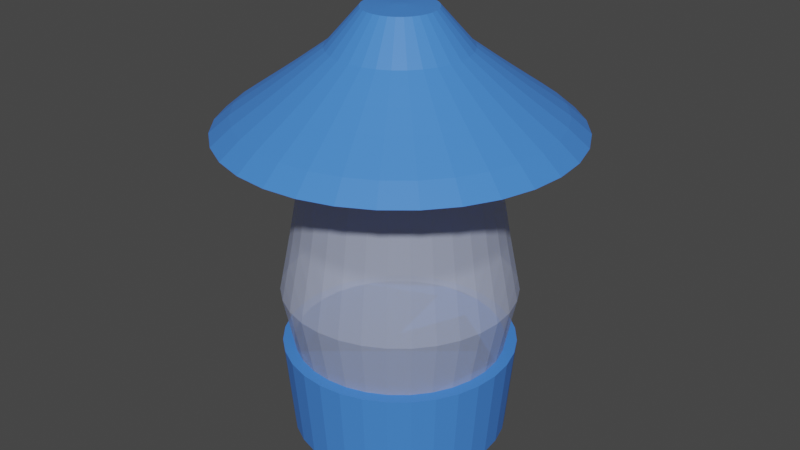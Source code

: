# Source: CampLight.blend  (saved by Blender 2.82.7; exported with 4.5.12 LTS)
import bpy
from mathutils import Matrix  # noqa: F401  (used for matrix-valued properties, if any)

bpy.ops.wm.read_factory_settings(use_empty=True)
scene = bpy.context.scene
scene.name = 'Scene'

# ---- collections
col_collection = bpy.data.collections.new('Collection'); scene.collection.children.link(col_collection)
col_lamp = bpy.data.collections.new('Lamp'); scene.collection.children.link(col_lamp)

# ---- materials (node trees are filled in below, after node groups)
mat_transparentplastic = bpy.data.materials.new('TransparentPlastic')
mat_transparentplastic.preview_render_type = 'FLUID'
mat_plasticblue = bpy.data.materials.new('PlasticBlue')

# ---- material node trees
mat_transparentplastic.use_nodes = True; mat_transparentplastic.node_tree.nodes.clear()
_N = mat_transparentplastic.node_tree.nodes; _L = mat_transparentplastic.node_tree.links
n0 = _N.new('ShaderNodeOutputMaterial'); n0.name = 'Material Output'; n0.location = (300, 300)
n1 = _N.new('ShaderNodeBsdfPrincipled'); n1.name = 'Principled BSDF'; n1.location = (-456, 268)
n1.distribution = 'GGX'
n1.subsurface_method = 'BURLEY'
n1.inputs[0].default_value = (0.5536, 0.6103, 0.8, 0.2143)
n1.inputs[3].default_value = 1.45
n1.inputs[27].default_value = (0.0, 0.0, 0.0, 1.0)
n1.inputs[28].default_value = 1.0
n2 = _N.new('ShaderNodeMixShader'); n2.name = 'Mix Shader'; n2.location = (90, 254)
n3 = _N.new('ShaderNodeBsdfTransparent'); n3.name = 'Transparent BSDF'; n3.location = (-109, 77)
n3.inputs[0].default_value = (1.0, 1.0, 1.0, 0.0)
_L.new(n1.outputs[0], n2.inputs[1])
_L.new(n2.outputs[0], n0.inputs[0])
_L.new(n3.outputs[0], n2.inputs[2])
n0.is_active_output = True
mat_plasticblue.use_nodes = True; mat_plasticblue.node_tree.nodes.clear()
_N = mat_plasticblue.node_tree.nodes; _L = mat_plasticblue.node_tree.links
n0 = _N.new('ShaderNodeOutputMaterial'); n0.name = 'Material Output'; n0.location = (300, 300)
n1 = _N.new('ShaderNodeBsdfPrincipled'); n1.name = 'Principled BSDF'; n1.location = (10, 300)
n1.distribution = 'GGX'
n1.subsurface_method = 'BURLEY'
n1.inputs[0].default_value = (0.06169, 0.2363, 0.8, 1.0)
n1.inputs[3].default_value = 1.45
n1.inputs[27].default_value = (0.0, 0.0, 0.0, 1.0)
n1.inputs[28].default_value = 1.0
_L.new(n1.outputs[0], n0.inputs[0])
n0.is_active_output = True

# ---- world
world_world = bpy.data.worlds.new('World'); scene.world = world_world
world_world.use_nodes = True; world_world.node_tree.nodes.clear()
_N = world_world.node_tree.nodes; _L = world_world.node_tree.links
n0 = _N.new('ShaderNodeOutputWorld'); n0.name = 'World Output'; n0.location = (300, 300)
n1 = _N.new('ShaderNodeBackground'); n1.name = 'Background'; n1.location = (10, 300)
n1.inputs[0].default_value = (0.05088, 0.05088, 0.05088, 1.0)
_L.new(n1.outputs[0], n0.inputs[0])
n0.is_active_output = True
world_world.color = (0.05088, 0.05088, 0.05088)
world_world.use_sun_shadow = False
world_world.sun_shadow_jitter_overblur = 0.0

# ---- meshes
me_cylinder_001 = bpy.data.meshes.new('Cylinder.001')
me_cylinder_001.from_pydata([(1.187e-08, 0.9, -1.2), (3.162e-08, 0.72, 0.8), (0.1756, 0.8827, -1.2), (0.1405, 0.7062, 0.8), (0.3444, 0.8315, -1.2), (0.2755, 0.6652, 0.8), (0.5, 0.7483, -1.2), (0.4, 0.5987, 0.8), (0.6364, 0.6364, -1.2), (0.5091, 0.5091, 0.8), (0.7483, 0.5, -1.2), (0.5987, 0.4, 0.8), (0.8315, 0.3444, -1.2), (0.6652, 0.2755, 0.8), (0.8827, 0.1756, -1.2), (0.7062, 0.1405, 0.8), (0.9, 9.645e-08, -1.2), (0.72, 1.332e-07, 0.8), (0.8827, -0.1756, -1.2), (0.7062, -0.1405, 0.8), (0.8315, -0.3444, -1.2), (0.6652, -0.2755, 0.8), (0.7483, -0.5, -1.2), (0.5987, -0.4, 0.8), (0.6364, -0.6364, -1.2), (0.5091, -0.5091, 0.8), (0.5, -0.7483, -1.2), (0.4, -0.5987, 0.8), (0.3444, -0.8315, -1.2), (0.2755, -0.6652, 0.8), (0.1756, -0.8827, -1.2), (0.1405, -0.7062, 0.8), (-2.814e-07, -0.9, -1.2), (-2.03e-07, -0.72, 0.8), (-0.1756, -0.8827, -1.2), (-0.1405, -0.7062, 0.8), (-0.3444, -0.8315, -1.2), (-0.2755, -0.6652, 0.8), (-0.5, -0.7483, -1.2), (-0.4, -0.5987, 0.8), (-0.6364, -0.6364, -1.2), (-0.5091, -0.5091, 0.8), (-0.7483, -0.5, -1.2), (-0.5987, -0.4, 0.8), (-0.8315, -0.3444, -1.2), (-0.6652, -0.2755, 0.8), (-0.8827, -0.1756, -1.2), (-0.7062, -0.1405, 0.8), (-0.9, 8.975e-07, -1.2), (-0.72, 7.741e-07, 0.8), (-0.8827, 0.1756, -1.2), (-0.7062, 0.1405, 0.8), (-0.8315, 0.3444, -1.2), (-0.6652, 0.2755, 0.8), (-0.7483, 0.5, -1.2), (-0.5987, 0.4, 0.8), (-0.6364, 0.6364, -1.2), (-0.5091, 0.5091, 0.8), (-0.5, 0.7483, -1.2), (-0.4, 0.5987, 0.8), (-0.3444, 0.8315, -1.2), (-0.2755, 0.6652, 0.8), (-0.1756, 0.8827, -1.2), (-0.1405, 0.7062, 0.8), (1.187e-08, 0.9, -0.2), (0.1756, 0.8827, -0.2), (0.3444, 0.8315, -0.2), (0.5, 0.7483, -0.2), (0.6364, 0.6364, -0.2), (0.7483, 0.5, -0.2), (0.8315, 0.3444, -0.2), (0.8827, 0.1756, -0.2), (0.9, 9.645e-08, -0.2), (0.8827, -0.1756, -0.2), (0.8315, -0.3444, -0.2), (0.7483, -0.5, -0.2), (0.6364, -0.6364, -0.2), (0.5, -0.7483, -0.2), (0.3444, -0.8315, -0.2), (0.1756, -0.8827, -0.2), (-2.814e-07, -0.9, -0.2), (-0.1756, -0.8827, -0.2), (-0.3444, -0.8315, -0.2), (-0.5, -0.7483, -0.2), (-0.6364, -0.6364, -0.2), (-0.7483, -0.5, -0.2), (-0.8315, -0.3444, -0.2), (-0.8827, -0.1756, -0.2), (-0.9, 8.975e-07, -0.2), (-0.8827, 0.1756, -0.2), (-0.8315, 0.3444, -0.2), (-0.7483, 0.5, -0.2), (-0.6364, 0.6364, -0.2), (-0.5, 0.7483, -0.2), (-0.3444, 0.8315, -0.2), (-0.1756, 0.8827, -0.2), (2.158e-08, 0.81, 0.3), (0.158, 0.7944, 0.3), (0.31, 0.7483, 0.3), (0.45, 0.6735, 0.3), (0.5728, 0.5728, 0.3), (0.6735, 0.45, 0.3), (0.7483, 0.31, 0.3), (0.7944, 0.158, 0.3), (0.81, 1.185e-07, 0.3), (0.7944, -0.158, 0.3), (0.7483, -0.31, 0.3), (0.6735, -0.45, 0.3), (0.5728, -0.5728, 0.3), (0.45, -0.6735, 0.3), (0.31, -0.7483, 0.3), (0.158, -0.7944, 0.3), (-2.423e-07, -0.81, 0.3), (-0.158, -0.7944, 0.3), (-0.31, -0.7483, 0.3), (-0.45, -0.6735, 0.3), (-0.5728, -0.5728, 0.3), (-0.6735, -0.45, 0.3), (-0.7483, -0.31, 0.3), (-0.7944, -0.158, 0.3), (-0.81, 8.394e-07, 0.3), (-0.7944, 0.158, 0.3), (-0.7483, 0.31, 0.3), (-0.6735, 0.45, 0.3), (-0.5728, 0.5728, 0.3), (-0.45, 0.6735, 0.3), (-0.31, 0.7483, 0.3), (-0.158, 0.7944, 0.3), (0.1951, 0.9808, -0.7), (0.3827, 0.9239, -0.7), (0.5556, 0.8315, -0.7), (0.7071, 0.7071, -0.7), (0.8315, 0.5556, -0.7), (0.9239, 0.3827, -0.7), (0.9808, 0.1951, -0.7), (1.0, 7.55e-08, -0.7), (0.9808, -0.1951, -0.7), (0.9239, -0.3827, -0.7), (0.8315, -0.5556, -0.7), (0.7071, -0.7071, -0.7), (0.5556, -0.8315, -0.7), (0.3827, -0.9239, -0.7), (0.1951, -0.9808, -0.7), (-3.258e-07, -1.0, -0.7), (-0.1951, -0.9808, -0.7), (-0.3827, -0.9239, -0.7), (-0.5556, -0.8315, -0.7), (-0.7071, -0.7071, -0.7), (-0.8315, -0.5556, -0.7), (-0.9239, -0.3827, -0.7), (-0.9808, -0.1951, -0.7), (-1.0, 9.656e-07, -0.7), (-0.9808, 0.1951, -0.7), (-0.9239, 0.3827, -0.7), (-0.8315, 0.5556, -0.7), (-0.7071, 0.7071, -0.7), (-0.5556, 0.8315, -0.7), (-0.3827, 0.9239, -0.7), (-0.1951, 0.9808, -0.7), (0.0, 1.0, -0.7)], [], [(96, 1, 3, 97), (97, 3, 5, 98), (98, 5, 7, 99), (99, 7, 9, 100), (100, 9, 11, 101), (101, 11, 13, 102), (102, 13, 15, 103), (103, 15, 17, 104), (104, 17, 19, 105), (105, 19, 21, 106), (106, 21, 23, 107), (107, 23, 25, 108), (108, 25, 27, 109), (109, 27, 29, 110), (110, 29, 31, 111), (111, 31, 33, 112), (112, 33, 35, 113), (113, 35, 37, 114), (114, 37, 39, 115), (115, 39, 41, 116), (116, 41, 43, 117), (117, 43, 45, 118), (118, 45, 47, 119), (119, 47, 49, 120), (120, 49, 51, 121), (121, 51, 53, 122), (122, 53, 55, 123), (123, 55, 57, 124), (124, 57, 59, 125), (125, 59, 61, 126), (3, 1, 63, 61, 59, 57, 55, 53, 51, 49, 47, 45, 43, 41, 39, 37, 35, 33, 31, 29, 27, 25, 23, 21, 19, 17, 15, 13, 11, 9, 7, 5), (126, 61, 63, 127), (127, 63, 1, 96), (0, 2, 4, 6, 8, 10, 12, 14, 16, 18, 20, 22, 24, 26, 28, 30, 32, 34, 36, 38, 40, 42, 44, 46, 48, 50, 52, 54, 56, 58, 60, 62), (158, 95, 64, 159), (157, 94, 95, 158), (156, 93, 94, 157), (155, 92, 93, 156), (154, 91, 92, 155), (153, 90, 91, 154), (152, 89, 90, 153), (151, 88, 89, 152), (150, 87, 88, 151), (149, 86, 87, 150), (148, 85, 86, 149), (147, 84, 85, 148), (146, 83, 84, 147), (145, 82, 83, 146), (144, 81, 82, 145), (143, 80, 81, 144), (142, 79, 80, 143), (141, 78, 79, 142), (140, 77, 78, 141), (139, 76, 77, 140), (138, 75, 76, 139), (137, 74, 75, 138), (136, 73, 74, 137), (135, 72, 73, 136), (134, 71, 72, 135), (133, 70, 71, 134), (132, 69, 70, 133), (131, 68, 69, 132), (130, 67, 68, 131), (129, 66, 67, 130), (128, 65, 66, 129), (159, 64, 65, 128), (95, 127, 96, 64), (94, 126, 127, 95), (93, 125, 126, 94), (92, 124, 125, 93), (91, 123, 124, 92), (90, 122, 123, 91), (89, 121, 122, 90), (88, 120, 121, 89), (87, 119, 120, 88), (86, 118, 119, 87), (85, 117, 118, 86), (84, 116, 117, 85), (83, 115, 116, 84), (82, 114, 115, 83), (81, 113, 114, 82), (80, 112, 113, 81), (79, 111, 112, 80), (78, 110, 111, 79), (77, 109, 110, 78), (76, 108, 109, 77), (75, 107, 108, 76), (74, 106, 107, 75), (73, 105, 106, 74), (72, 104, 105, 73), (71, 103, 104, 72), (70, 102, 103, 71), (69, 101, 102, 70), (68, 100, 101, 69), (67, 99, 100, 68), (66, 98, 99, 67), (65, 97, 98, 66), (64, 96, 97, 65), (0, 159, 128, 2), (2, 128, 129, 4), (4, 129, 130, 6), (6, 130, 131, 8), (8, 131, 132, 10), (10, 132, 133, 12), (12, 133, 134, 14), (14, 134, 135, 16), (16, 135, 136, 18), (18, 136, 137, 20), (20, 137, 138, 22), (22, 138, 139, 24), (24, 139, 140, 26), (26, 140, 141, 28), (28, 141, 142, 30), (30, 142, 143, 32), (32, 143, 144, 34), (34, 144, 145, 36), (36, 145, 146, 38), (38, 146, 147, 40), (40, 147, 148, 42), (42, 148, 149, 44), (44, 149, 150, 46), (46, 150, 151, 48), (48, 151, 152, 50), (50, 152, 153, 52), (52, 153, 154, 54), (54, 154, 155, 56), (56, 155, 156, 58), (58, 156, 157, 60), (60, 157, 158, 62), (62, 158, 159, 0)])
_uv = me_cylinder_001.uv_layers.new(name='UVMap')
_uv.uv.foreach_set('vector', [1.0, 0.875, 1.0, 1.0, 0.9688, 1.0, 0.9688, 0.875, 0.9688, 0.875, 0.9688, 1.0, 0.9375, 1.0, 0.9375, 0.875, 0.9375, 0.875, 0.9375, 1.0, 0.9062, 1.0, 0.9062, 0.875, 0.9062, 0.875, 0.9062, 1.0, 0.875, 1.0, 0.875, 0.875, 0.875, 0.875, 0.875, 1.0, 0.8438, 1.0, 0.8438, 0.875, 0.8438, 0.875, 0.8438, 1.0, 0.8125, 1.0, 0.8125, 0.875, 0.8125, 0.875, 0.8125, 1.0, 0.7812, 1.0, 0.7812, 0.875, 0.7812, 0.875, 0.7812, 1.0, 0.75, 1.0, 0.75, 0.875, 0.75, 0.875, 0.75, 1.0, 0.7188, 1.0, 0.7188, 0.875, 0.7188, 0.875, 0.7188, 1.0, 0.6875, 1.0, 0.6875, 0.875, 0.6875, 0.875, 0.6875, 1.0, 0.6562, 1.0, 0.6562, 0.875, 0.6562, 0.875, 0.6562, 1.0, 0.625, 1.0, 0.625, 0.875, 0.625, 0.875, 0.625, 1.0, 0.5938, 1.0, 0.5938, 0.875, 0.5938, 0.875, 0.5938, 1.0, 0.5625, 1.0, 0.5625, 0.875, 0.5625, 0.875, 0.5625, 1.0, 0.5312, 1.0, 0.5312, 0.875, 0.5312, 0.875, 0.5312, 1.0, 0.5, 1.0, 0.5, 0.875, 0.5, 0.875, 0.5, 1.0, 0.4688, 1.0, 0.4688, 0.875, 0.4688, 0.875, 0.4688, 1.0, 0.4375, 1.0, 0.4375, 0.875, 0.4375, 0.875, 0.4375, 1.0, 0.4062, 1.0, 0.4062, 0.875, 0.4062, 0.875, 0.4062, 1.0, 0.375, 1.0, 0.375, 0.875, 0.375, 0.875, 0.375, 1.0, 0.3438, 1.0, 0.3438, 0.875, 0.3438, 0.875, 0.3438, 1.0, 0.3125, 1.0, 0.3125, 0.875, 0.3125, 0.875, 0.3125, 1.0, 0.2812, 1.0, 0.2812, 0.875, 0.2812, 0.875, 0.2812, 1.0, 0.25, 1.0, 0.25, 0.875, 0.25, 0.875, 0.25, 1.0, 0.2188, 1.0, 0.2188, 0.875, 0.2188, 0.875, 0.2188, 1.0, 0.1875, 1.0, 0.1875, 0.875, 0.1875, 0.875, 0.1875, 1.0, 0.1562, 1.0, 0.1562, 0.875, 0.1562, 0.875, 0.1562, 1.0, 0.125, 1.0, 0.125, 0.875, 0.125, 0.875, 0.125, 1.0, 0.09375, 1.0, 0.09375, 0.875, 0.09375, 0.875, 0.09375, 1.0, 0.0625, 1.0, 0.0625, 0.875, 0.2968, 0.4854, 0.25, 0.49, 0.2032, 0.4854, 0.1582, 0.4717, 0.1167, 0.4496, 0.08029, 0.4197, 0.05045, 0.3833, 0.02827, 0.3418, 0.01461, 0.2968, 0.01, 0.25, 0.01461, 0.2032, 0.02827, 0.1582, 0.05045, 0.1167, 0.08029, 0.08029, 0.1167, 0.05045, 0.1582, 0.02827, 0.2032, 0.01461, 0.25, 0.01, 0.2968, 0.01461, 0.3418, 0.02827, 0.3833, 0.05045, 0.4197, 0.08029, 0.4496, 0.1167, 0.4717, 0.1582, 0.4854, 0.2032, 0.49, 0.25, 0.4854, 0.2968, 0.4717, 0.3418, 0.4496, 0.3833, 0.4197, 0.4197, 0.3833, 0.4496, 0.3418, 0.4717, 0.0625, 0.875, 0.0625, 1.0, 0.03125, 1.0, 0.03125, 0.875, 0.03125, 0.875, 0.03125, 1.0, 0.0, 1.0, 0.0, 0.875, 0.75, 0.49, 0.7968, 0.4854, 0.8418, 0.4717, 0.8833, 0.4496, 0.9197, 0.4197, 0.9496, 0.3833, 0.9717, 0.3418, 0.9854, 0.2968, 0.99, 0.25, 0.9854, 0.2032, 0.9717, 0.1582, 0.9496, 0.1167, 0.9197, 0.08029, 0.8833, 0.05045, 0.8418, 0.02827, 0.7968, 0.01461, 0.75, 0.01, 0.7032, 0.01461, 0.6582, 0.02827, 0.6167, 0.05045, 0.5803, 0.08029, 0.5504, 0.1167, 0.5283, 0.1582, 0.5146, 0.2032, 0.51, 0.25, 0.5146, 0.2968, 0.5283, 0.3418, 0.5504, 0.3833, 0.5803, 0.4197, 0.6167, 0.4496, 0.6582, 0.4717, 0.7032, 0.4854, 0.03125, 0.625, 0.03125, 0.75, 0.0, 0.75, 0.0, 0.625, 0.0625, 0.625, 0.0625, 0.75, 0.03125, 0.75, 0.03125, 0.625, 0.09375, 0.625, 0.09375, 0.75, 0.0625, 0.75, 0.0625, 0.625, 0.125, 0.625, 0.125, 0.75, 0.09375, 0.75, 0.09375, 0.625, 0.1562, 0.625, 0.1562, 0.75, 0.125, 0.75, 0.125, 0.625, 0.1875, 0.625, 0.1875, 0.75, 0.1562, 0.75, 0.1562, 0.625, 0.2188, 0.625, 0.2188, 0.75, 0.1875, 0.75, 0.1875, 0.625, 0.25, 0.625, 0.25, 0.75, 0.2188, 0.75, 0.2188, 0.625, 0.2812, 0.625, 0.2812, 0.75, 0.25, 0.75, 0.25, 0.625, 0.3125, 0.625, 0.3125, 0.75, 0.2812, 0.75, 0.2812, 0.625, 0.3438, 0.625, 0.3438, 0.75, 0.3125, 0.75, 0.3125, 0.625, 0.375, 0.625, 0.375, 0.75, 0.3438, 0.75, 0.3438, 0.625, 0.4062, 0.625, 0.4062, 0.75, 0.375, 0.75, 0.375, 0.625, 0.4375, 0.625, 0.4375, 0.75, 0.4062, 0.75, 0.4062, 0.625, 0.4688, 0.625, 0.4688, 0.75, 0.4375, 0.75, 0.4375, 0.625, 0.5, 0.625, 0.5, 0.75, 0.4688, 0.75, 0.4688, 0.625, 0.5312, 0.625, 0.5312, 0.75, 0.5, 0.75, 0.5, 0.625, 0.5625, 0.625, 0.5625, 0.75, 0.5312, 0.75, 0.5312, 0.625, 0.5938, 0.625, 0.5938, 0.75, 0.5625, 0.75, 0.5625, 0.625, 0.625, 0.625, 0.625, 0.75, 0.5938, 0.75, 0.5938, 0.625, 0.6562, 0.625, 0.6562, 0.75, 0.625, 0.75, 0.625, 0.625, 0.6875, 0.625, 0.6875, 0.75, 0.6562, 0.75, 0.6562, 0.625, 0.7188, 0.625, 0.7188, 0.75, 0.6875, 0.75, 0.6875, 0.625, 0.75, 0.625, 0.75, 0.75, 0.7188, 0.75, 0.7188, 0.625, 0.7812, 0.625, 0.7812, 0.75, 0.75, 0.75, 0.75, 0.625, 0.8125, 0.625, 0.8125, 0.75, 0.7812, 0.75, 0.7812, 0.625, 0.8438, 0.625, 0.8438, 0.75, 0.8125, 0.75, 0.8125, 0.625, 0.875, 0.625, 0.875, 0.75, 0.8438, 0.75, 0.8438, 0.625, 0.9062, 0.625, 0.9062, 0.75, 0.875, 0.75, 0.875, 0.625, 0.9375, 0.625, 0.9375, 0.75, 0.9062, 0.75, 0.9062, 0.625, 0.9688, 0.625, 0.9688, 0.75, 0.9375, 0.75, 0.9375, 0.625, 1.0, 0.625, 1.0, 0.75, 0.9688, 0.75, 0.9688, 0.625, 0.03125, 0.75, 0.03125, 0.875, 0.0, 0.875, 0.0, 0.75, 0.0625, 0.75, 0.0625, 0.875, 0.03125, 0.875, 0.03125, 0.75, 0.09375, 0.75, 0.09375, 0.875, 0.0625, 0.875, 0.0625, 0.75, 0.125, 0.75, 0.125, 0.875, 0.09375, 0.875, 0.09375, 0.75, 0.1562, 0.75, 0.1562, 0.875, 0.125, 0.875, 0.125, 0.75, 0.1875, 0.75, 0.1875, 0.875, 0.1562, 0.875, 0.1562, 0.75, 0.2188, 0.75, 0.2188, 0.875, 0.1875, 0.875, 0.1875, 0.75, 0.25, 0.75, 0.25, 0.875, 0.2188, 0.875, 0.2188, 0.75, 0.2812, 0.75, 0.2812, 0.875, 0.25, 0.875, 0.25, 0.75, 0.3125, 0.75, 0.3125, 0.875, 0.2812, 0.875, 0.2812, 0.75, 0.3438, 0.75, 0.3438, 0.875, 0.3125, 0.875, 0.3125, 0.75, 0.375, 0.75, 0.375, 0.875, 0.3438, 0.875, 0.3438, 0.75, 0.4062, 0.75, 0.4062, 0.875, 0.375, 0.875, 0.375, 0.75, 0.4375, 0.75, 0.4375, 0.875, 0.4062, 0.875, 0.4062, 0.75, 0.4688, 0.75, 0.4688, 0.875, 0.4375, 0.875, 0.4375, 0.75, 0.5, 0.75, 0.5, 0.875, 0.4688, 0.875, 0.4688, 0.75, 0.5312, 0.75, 0.5312, 0.875, 0.5, 0.875, 0.5, 0.75, 0.5625, 0.75, 0.5625, 0.875, 0.5312, 0.875, 0.5312, 0.75, 0.5938, 0.75, 0.5938, 0.875, 0.5625, 0.875, 0.5625, 0.75, 0.625, 0.75, 0.625, 0.875, 0.5938, 0.875, 0.5938, 0.75, 0.6562, 0.75, 0.6562, 0.875, 0.625, 0.875, 0.625, 0.75, 0.6875, 0.75, 0.6875, 0.875, 0.6562, 0.875, 0.6562, 0.75, 0.7188, 0.75, 0.7188, 0.875, 0.6875, 0.875, 0.6875, 0.75, 0.75, 0.75, 0.75, 0.875, 0.7188, 0.875, 0.7188, 0.75, 0.7812, 0.75, 0.7812, 0.875, 0.75, 0.875, 0.75, 0.75, 0.8125, 0.75, 0.8125, 0.875, 0.7812, 0.875, 0.7812, 0.75, 0.8438, 0.75, 0.8438, 0.875, 0.8125, 0.875, 0.8125, 0.75, 0.875, 0.75, 0.875, 0.875, 0.8438, 0.875, 0.8438, 0.75, 0.9062, 0.75, 0.9062, 0.875, 0.875, 0.875, 0.875, 0.75, 0.9375, 0.75, 0.9375, 0.875, 0.9062, 0.875, 0.9062, 0.75, 0.9688, 0.75, 0.9688, 0.875, 0.9375, 0.875, 0.9375, 0.75, 1.0, 0.75, 1.0, 0.875, 0.9688, 0.875, 0.9688, 0.75, 1.0, 0.5, 1.0, 0.625, 0.9688, 0.625, 0.9688, 0.5, 0.9688, 0.5, 0.9688, 0.625, 0.9375, 0.625, 0.9375, 0.5, 0.9375, 0.5, 0.9375, 0.625, 0.9062, 0.625, 0.9062, 0.5, 0.9062, 0.5, 0.9062, 0.625, 0.875, 0.625, 0.875, 0.5, 0.875, 0.5, 0.875, 0.625, 0.8438, 0.625, 0.8438, 0.5, 0.8438, 0.5, 0.8438, 0.625, 0.8125, 0.625, 0.8125, 0.5, 0.8125, 0.5, 0.8125, 0.625, 0.7812, 0.625, 0.7812, 0.5, 0.7812, 0.5, 0.7812, 0.625, 0.75, 0.625, 0.75, 0.5, 0.75, 0.5, 0.75, 0.625, 0.7188, 0.625, 0.7188, 0.5, 0.7188, 0.5, 0.7188, 0.625, 0.6875, 0.625, 0.6875, 0.5, 0.6875, 0.5, 0.6875, 0.625, 0.6562, 0.625, 0.6562, 0.5, 0.6562, 0.5, 0.6562, 0.625, 0.625, 0.625, 0.625, 0.5, 0.625, 0.5, 0.625, 0.625, 0.5938, 0.625, 0.5938, 0.5, 0.5938, 0.5, 0.5938, 0.625, 0.5625, 0.625, 0.5625, 0.5, 0.5625, 0.5, 0.5625, 0.625, 0.5312, 0.625, 0.5312, 0.5, 0.5312, 0.5, 0.5312, 0.625, 0.5, 0.625, 0.5, 0.5, 0.5, 0.5, 0.5, 0.625, 0.4688, 0.625, 0.4688, 0.5, 0.4688, 0.5, 0.4688, 0.625, 0.4375, 0.625, 0.4375, 0.5, 0.4375, 0.5, 0.4375, 0.625, 0.4062, 0.625, 0.4062, 0.5, 0.4062, 0.5, 0.4062, 0.625, 0.375, 0.625, 0.375, 0.5, 0.375, 0.5, 0.375, 0.625, 0.3438, 0.625, 0.3438, 0.5, 0.3438, 0.5, 0.3438, 0.625, 0.3125, 0.625, 0.3125, 0.5, 0.3125, 0.5, 0.3125, 0.625, 0.2812, 0.625, 0.2812, 0.5, 0.2812, 0.5, 0.2812, 0.625, 0.25, 0.625, 0.25, 0.5, 0.25, 0.5, 0.25, 0.625, 0.2188, 0.625, 0.2188, 0.5, 0.2188, 0.5, 0.2188, 0.625, 0.1875, 0.625, 0.1875, 0.5, 0.1875, 0.5, 0.1875, 0.625, 0.1562, 0.625, 0.1562, 0.5, 0.1562, 0.5, 0.1562, 0.625, 0.125, 0.625, 0.125, 0.5, 0.125, 0.5, 0.125, 0.625, 0.09375, 0.625, 0.09375, 0.5, 0.09375, 0.5, 0.09375, 0.625, 0.0625, 0.625, 0.0625, 0.5, 0.0625, 0.5, 0.0625, 0.625, 0.03125, 0.625, 0.03125, 0.5, 0.03125, 0.5, 0.03125, 0.625, 0.0, 0.625, 0.0, 0.5])
me_cylinder_001.materials.append(mat_transparentplastic)
me_cylinder_001.use_remesh_fix_poles = True
me_cylinder_001.use_remesh_preserve_attributes = False
me_cylinder_001.use_mirror_vertex_groups = False
me_cylinder_001.update()
me_cylinder_002 = bpy.data.meshes.new('Cylinder.002')
me_cylinder_002.from_pydata([(-3.424e-07, 0.1033, -0.6423), (-3.689e-07, 0.03373, 1.453), (0.02014, 0.1013, -0.6423), (0.006579, 0.03308, 1.453), (0.03952, 0.0954, -0.6423), (0.01291, 0.03116, 1.453), (0.05737, 0.08586, -0.6423), (0.01874, 0.02804, 1.453), (0.07302, 0.07302, -0.6423), (0.02385, 0.02385, 1.453), (0.08586, 0.05737, -0.6423), (0.02804, 0.01874, 1.453), (0.0954, 0.03952, -0.6423), (0.03116, 0.01291, 1.453), (0.1013, 0.02014, -0.6423), (0.03308, 0.006579, 1.453), (0.1033, -6.213e-08, -0.6423), (0.03373, -7.28e-08, 1.453), (0.1013, -0.02014, -0.6423), (0.03308, -0.006579, 1.453), (0.0954, -0.03952, -0.6423), (0.03116, -0.01291, 1.453), (0.08586, -0.05737, -0.6423), (0.02804, -0.01874, 1.453), (0.07302, -0.07302, -0.6423), (0.02385, -0.02385, 1.453), (0.05737, -0.08586, -0.6423), (0.01874, -0.02804, 1.453), (0.03952, -0.0954, -0.6423), (0.01291, -0.03116, 1.453), (0.02015, -0.1013, -0.6423), (0.00658, -0.03308, 1.453), (-5.059e-08, -0.1033, -0.6423), (-2.924e-08, -0.03373, 1.453), (-0.02015, -0.1013, -0.6423), (-0.006579, -0.03308, 1.453), (-0.03952, -0.0954, -0.6423), (-0.01291, -0.03116, 1.453), (-0.05737, -0.08586, -0.6423), (-0.01874, -0.02804, 1.453), (-0.07302, -0.07302, -0.6423), (-0.02385, -0.02385, 1.453), (-0.08586, -0.05737, -0.6423), (-0.02804, -0.01874, 1.453), (-0.0954, -0.03952, -0.6423), (-0.03116, -0.01291, 1.453), (-0.1013, -0.02014, -0.6423), (-0.03308, -0.00658, 1.453), (-0.1033, 1.465e-07, -0.6423), (-0.03373, 8.303e-08, 1.453), (-0.1013, 0.02015, -0.6423), (-0.03308, 0.00658, 1.453), (-0.0954, 0.03952, -0.6423), (-0.03116, 0.01291, 1.453), (-0.08586, 0.05737, -0.6423), (-0.02804, 0.01874, 1.453), (-0.07302, 0.07302, -0.6423), (-0.02385, 0.02385, 1.453), (-0.05737, 0.08586, -0.6423), (-0.01874, 0.02804, 1.453), (-0.03952, 0.0954, -0.6423), (-0.01291, 0.03116, 1.453), (-0.02014, 0.1013, -0.6423), (-0.006579, 0.03308, 1.453), (-7.843e-08, 1.482, -1.0), (0.2892, 1.454, -1.0), (0.5673, 1.37, -1.0), (0.8236, 1.233, -1.0), (1.048, 1.048, -1.0), (1.233, 0.8236, -1.0), (1.37, 0.5673, -1.0), (1.454, 0.2892, -1.0), (1.482, -3.25e-08, -1.0), (1.454, -0.2892, -1.0), (1.37, -0.5673, -1.0), (1.233, -0.8236, -1.0), (1.048, -1.048, -1.0), (0.8236, -1.233, -1.0), (0.5673, -1.37, -1.0), (0.2892, -1.454, -1.0), (-5.614e-07, -1.482, -1.0), (-0.2892, -1.454, -1.0), (-0.5673, -1.37, -1.0), (-0.8236, -1.233, -1.0), (-1.048, -1.048, -1.0), (-1.233, -0.8236, -1.0), (-1.37, -0.5673, -1.0), (-1.454, -0.2892, -1.0), (-1.482, 1.287e-06, -1.0), (-1.454, 0.2892, -1.0), (-1.37, 0.5673, -1.0), (-1.233, 0.8236, -1.0), (-1.048, 1.048, -1.0), (-0.8236, 1.233, -1.0), (-0.5673, 1.37, -1.0), (-0.2892, 1.454, -1.0), (0.1828, 0.9188, -0.7094), (-2.752e-07, 0.9368, -0.7094), (0.3585, 0.8655, -0.7094), (0.5204, 0.7789, -0.7094), (0.6624, 0.6624, -0.7094), (0.7789, 0.5204, -0.7094), (0.8655, 0.3585, -0.7094), (0.9188, 0.1828, -0.7094), (0.9368, -8.151e-08, -0.7094), (0.9188, -0.1828, -0.7094), (0.8655, -0.3585, -0.7094), (0.7789, -0.5204, -0.7094), (0.6624, -0.6624, -0.7094), (0.5204, -0.7789, -0.7094), (0.3585, -0.8655, -0.7094), (0.1828, -0.9188, -0.7094), (-3.58e-07, -0.9368, -0.7094), (-0.1828, -0.9188, -0.7094), (-0.3585, -0.8655, -0.7094), (-0.5204, -0.7789, -0.7094), (-0.6624, -0.6624, -0.7094), (-0.7789, -0.5204, -0.7094), (-0.8655, -0.3585, -0.7094), (-0.9188, -0.1828, -0.7094), (-0.9368, 8.321e-07, -0.7094), (-0.9188, 0.1828, -0.7094), (-0.8655, 0.3585, -0.7094), (-0.7789, 0.5204, -0.7094), (-0.6624, 0.6624, -0.7094), (-0.5204, 0.7789, -0.7094), (-0.3585, 0.8655, -0.7094), (-0.1828, 0.9188, -0.7094), (0.2569, 1.291, -0.6477), (-3.761e-08, 1.317, -0.6477), (0.5039, 1.216, -0.6477), (0.7315, 1.095, -0.6477), (0.9311, 0.9311, -0.6477), (1.095, 0.7315, -0.6477), (1.216, 0.5039, -0.6477), (1.291, 0.2569, -0.6477), (1.317, 9.151e-09, -0.6477), (1.291, -0.2569, -0.6477), (1.216, -0.5039, -0.6477), (1.095, -0.7315, -0.6477), (0.9311, -0.9311, -0.6477), (0.7315, -1.095, -0.6477), (0.5039, -1.216, -0.6477), (0.2569, -1.291, -0.6477), (-4.666e-07, -1.317, -0.6477), (-0.2569, -1.291, -0.6477), (-0.5039, -1.216, -0.6477), (-0.7315, -1.095, -0.6477), (-0.9311, -0.9311, -0.6477), (-1.095, -0.7315, -0.6477), (-1.216, -0.5039, -0.6477), (-1.291, -0.2569, -0.6477), (-1.317, 1.181e-06, -0.6477), (-1.291, 0.2569, -0.6477), (-1.216, 0.5039, -0.6477), (-1.095, 0.7315, -0.6477), (-0.9311, 0.9311, -0.6477), (-0.7315, 1.095, -0.6477), (-0.5039, 1.216, -0.6477), (-0.2569, 1.291, -0.6477), (-3.305e-07, 0.8321, 0.191), (0.1623, 0.8161, 0.191), (0.3184, 0.7688, 0.191), (0.4623, 0.6919, 0.191), (0.5884, 0.5884, 0.191), (0.6919, 0.4623, 0.191), (0.7688, 0.3184, 0.191), (0.8161, 0.1623, 0.191), (0.8321, -8.596e-08, 0.191), (0.8161, -0.1623, 0.191), (0.7688, -0.3184, 0.191), (0.6919, -0.4623, 0.191), (0.5884, -0.5884, 0.191), (0.4623, -0.6919, 0.191), (0.3184, -0.7688, 0.191), (0.1623, -0.8161, 0.191), (-3.193e-07, -0.8321, 0.191), (-0.1623, -0.8161, 0.191), (-0.3184, -0.7688, 0.191), (-0.4623, -0.6919, 0.191), (-0.5884, -0.5884, 0.191), (-0.6919, -0.4623, 0.191), (-0.7688, -0.3184, 0.191), (-0.8161, -0.1623, 0.191), (-0.8321, 7.56e-07, 0.191), (-0.8161, 0.1623, 0.191), (-0.7688, 0.3184, 0.191), (-0.6919, 0.4623, 0.191), (-0.5884, 0.5884, 0.191), (-0.4623, 0.6919, 0.191), (-0.3184, 0.7688, 0.191), (-0.1623, 0.8161, 0.191), (0.1993, 1.002, -0.1418), (0.3909, 0.9437, -0.1418), (0.5675, 0.8493, -0.1418), (0.7223, 0.7223, -0.1418), (0.8493, 0.5675, -0.1418), (0.9437, 0.3909, -0.1418), (1.002, 0.1993, -0.1418), (1.021, -2.512e-08, -0.1418), (1.002, -0.1993, -0.1418), (0.9437, -0.3909, -0.1418), (0.8493, -0.5675, -0.1418), (0.7223, -0.7223, -0.1418), (0.5675, -0.8493, -0.1418), (0.3909, -0.9437, -0.1418), (0.1993, -1.002, -0.1418), (-3.664e-07, -1.021, -0.1418), (-0.1993, -1.002, -0.1418), (-0.3909, -0.9437, -0.1418), (-0.5675, -0.8493, -0.1418), (-0.7223, -0.7223, -0.1418), (-0.8493, -0.5675, -0.1418), (-0.9437, -0.3909, -0.1418), (-1.002, -0.1993, -0.1418), (-1.021, 9.264e-07, -0.1418), (-1.002, 0.1993, -0.1418), (-0.9437, 0.3909, -0.1418), (-0.8493, 0.5675, -0.1418), (-0.7223, 0.7223, -0.1418), (-0.5675, 0.8493, -0.1418), (-0.3909, 0.9437, -0.1418), (-0.1993, 1.002, -0.1418), (-1.516e-07, 1.021, -0.1418), (-6.003e-07, 0.5791, 0.6475), (0.113, 0.568, 0.6475), (0.2216, 0.535, 0.6475), (0.3217, 0.4815, 0.6475), (0.4095, 0.4095, 0.6475), (0.4815, 0.3217, 0.6475), (0.535, 0.2216, 0.6475), (0.568, 0.113, 0.6475), (0.5791, -1.779e-07, 0.6475), (0.568, -0.113, 0.6475), (0.535, -0.2216, 0.6475), (0.4815, -0.3217, 0.6475), (0.4095, -0.4095, 0.6475), (0.3217, -0.4815, 0.6475), (0.2216, -0.535, 0.6475), (0.113, -0.568, 0.6475), (-2.357e-07, -0.5791, 0.6475), (-0.113, -0.568, 0.6475), (-0.2216, -0.535, 0.6475), (-0.3217, -0.4815, 0.6475), (-0.4095, -0.4095, 0.6475), (-0.4815, -0.3217, 0.6475), (-0.535, -0.2216, 0.6475), (-0.568, -0.113, 0.6475), (-0.5791, 5.36e-07, 0.6475), (-0.568, 0.113, 0.6475), (-0.535, 0.2216, 0.6475), (-0.4815, 0.3217, 0.6475), (-0.4095, 0.4095, 0.6475), (-0.3217, 0.4815, 0.6475), (-0.2216, 0.535, 0.6475), (-0.113, 0.568, 0.6475), (0.1398, 0.7029, -0.6759), (0.2742, 0.6621, -0.6759), (0.3981, 0.5959, -0.6759), (0.5067, 0.5067, -0.6759), (0.5959, 0.3981, -0.6759), (0.6621, 0.2742, -0.6759), (0.7029, 0.1398, -0.6759), (0.7166, -1.398e-07, -0.6759), (0.7029, -0.1398, -0.6759), (0.6621, -0.2742, -0.6759), (0.5959, -0.3981, -0.6759), (0.5067, -0.5067, -0.6759), (0.3981, -0.5959, -0.6759), (0.2742, -0.6621, -0.6759), (0.1398, -0.7029, -0.6759), (-2.876e-07, -0.7166, -0.6759), (-0.1398, -0.7029, -0.6759), (-0.2742, -0.6621, -0.6759), (-0.3981, -0.5959, -0.6759), (-0.5067, -0.5067, -0.6759), (-0.5959, -0.3981, -0.6759), (-0.6621, -0.2742, -0.6759), (-0.7029, -0.1398, -0.6759), (-0.7166, 6.335e-07, -0.6759), (-0.7029, 0.1398, -0.6759), (-0.6621, 0.2742, -0.6759), (-0.5959, 0.3981, -0.6759), (-0.5067, 0.5067, -0.6759), (-0.3981, 0.5959, -0.6759), (-0.2742, 0.6621, -0.6759), (-0.1398, 0.7029, -0.6759), (-4.316e-07, 0.7166, -0.6759), (-4.846e-07, 0.3064, 1.419), (0.05978, 0.3005, 1.419), (0.1173, 0.2831, 1.419), (0.1702, 0.2548, 1.419), (0.2167, 0.2167, 1.419), (0.2548, 0.1702, 1.419), (0.2831, 0.1173, 1.419), (0.3005, 0.05978, 1.419), (0.3064, -1.254e-07, 1.419), (0.3005, -0.05978, 1.419), (0.2831, -0.1173, 1.419), (0.2548, -0.1702, 1.419), (0.2167, -0.2167, 1.419), (0.1702, -0.2548, 1.419), (0.1173, -0.2831, 1.419), (0.05978, -0.3005, 1.419), (-1.325e-07, -0.3064, 1.419), (-0.05978, -0.3005, 1.419), (-0.1173, -0.2831, 1.419), (-0.1702, -0.2548, 1.419), (-0.2167, -0.2167, 1.419), (-0.2548, -0.1702, 1.419), (-0.2831, -0.1173, 1.419), (-0.3005, -0.05978, 1.419), (-0.3064, 3.095e-07, 1.419), (-0.3005, 0.05978, 1.419), (-0.2831, 0.1173, 1.419), (-0.2548, 0.1702, 1.419), (-0.2167, 0.2167, 1.419), (-0.1702, 0.2548, 1.419), (-0.1173, 0.2831, 1.419), (-0.05978, 0.3005, 1.419)], [], [(64, 129, 128, 65), (65, 128, 130, 66), (66, 130, 131, 67), (67, 131, 132, 68), (68, 132, 133, 69), (69, 133, 134, 70), (70, 134, 135, 71), (71, 135, 136, 72), (72, 136, 137, 73), (73, 137, 138, 74), (74, 138, 139, 75), (75, 139, 140, 76), (76, 140, 141, 77), (77, 141, 142, 78), (78, 142, 143, 79), (79, 143, 144, 80), (80, 144, 145, 81), (81, 145, 146, 82), (82, 146, 147, 83), (83, 147, 148, 84), (84, 148, 149, 85), (85, 149, 150, 86), (86, 150, 151, 87), (87, 151, 152, 88), (88, 152, 153, 89), (89, 153, 154, 90), (90, 154, 155, 91), (91, 155, 156, 92), (92, 156, 157, 93), (93, 157, 158, 94), (3, 1, 63, 61, 59, 57, 55, 53, 51, 49, 47, 45, 43, 41, 39, 37, 35, 33, 31, 29, 27, 25, 23, 21, 19, 17, 15, 13, 11, 9, 7, 5), (94, 158, 159, 95), (95, 159, 129, 64), (0, 2, 4, 6, 8, 10, 12, 14, 16, 18, 20, 22, 24, 26, 28, 30, 32, 34, 36, 38, 40, 42, 44, 46, 48, 50, 52, 54, 56, 58, 60, 62), (96, 97, 64, 65), (98, 96, 65, 66), (99, 98, 66, 67), (100, 99, 67, 68), (101, 100, 68, 69), (102, 101, 69, 70), (103, 102, 70, 71), (104, 103, 71, 72), (105, 104, 72, 73), (106, 105, 73, 74), (107, 106, 74, 75), (108, 107, 75, 76), (109, 108, 76, 77), (110, 109, 77, 78), (111, 110, 78, 79), (112, 111, 79, 80), (113, 112, 80, 81), (114, 113, 81, 82), (115, 114, 82, 83), (116, 115, 83, 84), (117, 116, 84, 85), (118, 117, 85, 86), (119, 118, 86, 87), (120, 119, 87, 88), (121, 120, 88, 89), (122, 121, 89, 90), (123, 122, 90, 91), (124, 123, 91, 92), (125, 124, 92, 93), (126, 125, 93, 94), (127, 126, 94, 95), (97, 127, 95, 64), (287, 286, 127, 97), (286, 285, 126, 127), (285, 284, 125, 126), (284, 283, 124, 125), (283, 282, 123, 124), (282, 281, 122, 123), (281, 280, 121, 122), (280, 279, 120, 121), (279, 278, 119, 120), (278, 277, 118, 119), (277, 276, 117, 118), (276, 275, 116, 117), (275, 274, 115, 116), (274, 273, 114, 115), (273, 272, 113, 114), (272, 271, 112, 113), (271, 270, 111, 112), (270, 269, 110, 111), (269, 268, 109, 110), (268, 267, 108, 109), (267, 266, 107, 108), (266, 265, 106, 107), (265, 264, 105, 106), (264, 263, 104, 105), (263, 262, 103, 104), (262, 261, 102, 103), (261, 260, 101, 102), (260, 259, 100, 101), (259, 258, 99, 100), (258, 257, 98, 99), (257, 256, 96, 98), (256, 287, 97, 96), (223, 192, 128, 129), (192, 193, 130, 128), (193, 194, 131, 130), (194, 195, 132, 131), (195, 196, 133, 132), (196, 197, 134, 133), (197, 198, 135, 134), (198, 199, 136, 135), (199, 200, 137, 136), (200, 201, 138, 137), (201, 202, 139, 138), (202, 203, 140, 139), (203, 204, 141, 140), (204, 205, 142, 141), (205, 206, 143, 142), (206, 207, 144, 143), (207, 208, 145, 144), (208, 209, 146, 145), (209, 210, 147, 146), (210, 211, 148, 147), (211, 212, 149, 148), (212, 213, 150, 149), (213, 214, 151, 150), (214, 215, 152, 151), (215, 216, 153, 152), (216, 217, 154, 153), (217, 218, 155, 154), (218, 219, 156, 155), (219, 220, 157, 156), (220, 221, 158, 157), (221, 222, 159, 158), (222, 223, 129, 159), (255, 224, 160, 191), (254, 255, 191, 190), (253, 254, 190, 189), (252, 253, 189, 188), (251, 252, 188, 187), (250, 251, 187, 186), (249, 250, 186, 185), (248, 249, 185, 184), (247, 248, 184, 183), (246, 247, 183, 182), (245, 246, 182, 181), (244, 245, 181, 180), (243, 244, 180, 179), (242, 243, 179, 178), (241, 242, 178, 177), (240, 241, 177, 176), (239, 240, 176, 175), (238, 239, 175, 174), (237, 238, 174, 173), (236, 237, 173, 172), (235, 236, 172, 171), (234, 235, 171, 170), (233, 234, 170, 169), (232, 233, 169, 168), (231, 232, 168, 167), (230, 231, 167, 166), (229, 230, 166, 165), (228, 229, 165, 164), (227, 228, 164, 163), (226, 227, 163, 162), (225, 226, 162, 161), (224, 225, 161, 160), (191, 160, 223, 222), (190, 191, 222, 221), (189, 190, 221, 220), (188, 189, 220, 219), (187, 188, 219, 218), (186, 187, 218, 217), (185, 186, 217, 216), (184, 185, 216, 215), (183, 184, 215, 214), (182, 183, 214, 213), (181, 182, 213, 212), (180, 181, 212, 211), (179, 180, 211, 210), (178, 179, 210, 209), (177, 178, 209, 208), (176, 177, 208, 207), (175, 176, 207, 206), (174, 175, 206, 205), (173, 174, 205, 204), (172, 173, 204, 203), (171, 172, 203, 202), (170, 171, 202, 201), (169, 170, 201, 200), (168, 169, 200, 199), (167, 168, 199, 198), (166, 167, 198, 197), (165, 166, 197, 196), (164, 165, 196, 195), (163, 164, 195, 194), (162, 163, 194, 193), (161, 162, 193, 192), (160, 161, 192, 223), (288, 289, 225, 224), (289, 290, 226, 225), (290, 291, 227, 226), (291, 292, 228, 227), (292, 293, 229, 228), (293, 294, 230, 229), (294, 295, 231, 230), (295, 296, 232, 231), (296, 297, 233, 232), (297, 298, 234, 233), (298, 299, 235, 234), (299, 300, 236, 235), (300, 301, 237, 236), (301, 302, 238, 237), (302, 303, 239, 238), (303, 304, 240, 239), (304, 305, 241, 240), (305, 306, 242, 241), (306, 307, 243, 242), (307, 308, 244, 243), (308, 309, 245, 244), (309, 310, 246, 245), (310, 311, 247, 246), (311, 312, 248, 247), (312, 313, 249, 248), (313, 314, 250, 249), (314, 315, 251, 250), (315, 316, 252, 251), (316, 317, 253, 252), (317, 318, 254, 253), (318, 319, 255, 254), (319, 288, 224, 255), (2, 0, 287, 256), (4, 2, 256, 257), (6, 4, 257, 258), (8, 6, 258, 259), (10, 8, 259, 260), (12, 10, 260, 261), (14, 12, 261, 262), (16, 14, 262, 263), (18, 16, 263, 264), (20, 18, 264, 265), (22, 20, 265, 266), (24, 22, 266, 267), (26, 24, 267, 268), (28, 26, 268, 269), (30, 28, 269, 270), (32, 30, 270, 271), (34, 32, 271, 272), (36, 34, 272, 273), (38, 36, 273, 274), (40, 38, 274, 275), (42, 40, 275, 276), (44, 42, 276, 277), (46, 44, 277, 278), (48, 46, 278, 279), (50, 48, 279, 280), (52, 50, 280, 281), (54, 52, 281, 282), (56, 54, 282, 283), (58, 56, 283, 284), (60, 58, 284, 285), (62, 60, 285, 286), (0, 62, 286, 287), (63, 1, 288, 319), (61, 63, 319, 318), (59, 61, 318, 317), (57, 59, 317, 316), (55, 57, 316, 315), (53, 55, 315, 314), (51, 53, 314, 313), (49, 51, 313, 312), (47, 49, 312, 311), (45, 47, 311, 310), (43, 45, 310, 309), (41, 43, 309, 308), (39, 41, 308, 307), (37, 39, 307, 306), (35, 37, 306, 305), (33, 35, 305, 304), (31, 33, 304, 303), (29, 31, 303, 302), (27, 29, 302, 301), (25, 27, 301, 300), (23, 25, 300, 299), (21, 23, 299, 298), (19, 21, 298, 297), (17, 19, 297, 296), (15, 17, 296, 295), (13, 15, 295, 294), (11, 13, 294, 293), (9, 11, 293, 292), (7, 9, 292, 291), (5, 7, 291, 290), (3, 5, 290, 289), (1, 3, 289, 288)])
_uv = me_cylinder_002.uv_layers.new(name='UVMap')
_uv.uv.foreach_set('vector', [1.0, 0.5, 1.0, 1.0, 0.9688, 1.0, 0.9688, 0.5, 0.9688, 0.5, 0.9688, 1.0, 0.9375, 1.0, 0.9375, 0.5, 0.9375, 0.5, 0.9375, 1.0, 0.9062, 1.0, 0.9062, 0.5, 0.9062, 0.5, 0.9062, 1.0, 0.875, 1.0, 0.875, 0.5, 0.875, 0.5, 0.875, 1.0, 0.8438, 1.0, 0.8438, 0.5, 0.8438, 0.5, 0.8438, 1.0, 0.8125, 1.0, 0.8125, 0.5, 0.8125, 0.5, 0.8125, 1.0, 0.7812, 1.0, 0.7812, 0.5, 0.7812, 0.5, 0.7812, 1.0, 0.75, 1.0, 0.75, 0.5, 0.75, 0.5, 0.75, 1.0, 0.7188, 1.0, 0.7188, 0.5, 0.7188, 0.5, 0.7188, 1.0, 0.6875, 1.0, 0.6875, 0.5, 0.6875, 0.5, 0.6875, 1.0, 0.6562, 1.0, 0.6562, 0.5, 0.6562, 0.5, 0.6562, 1.0, 0.625, 1.0, 0.625, 0.5, 0.625, 0.5, 0.625, 1.0, 0.5938, 1.0, 0.5938, 0.5, 0.5938, 0.5, 0.5938, 1.0, 0.5625, 1.0, 0.5625, 0.5, 0.5625, 0.5, 0.5625, 1.0, 0.5312, 1.0, 0.5312, 0.5, 0.5312, 0.5, 0.5312, 1.0, 0.5, 1.0, 0.5, 0.5, 0.5, 0.5, 0.5, 1.0, 0.4688, 1.0, 0.4688, 0.5, 0.4688, 0.5, 0.4688, 1.0, 0.4375, 1.0, 0.4375, 0.5, 0.4375, 0.5, 0.4375, 1.0, 0.4062, 1.0, 0.4062, 0.5, 0.4062, 0.5, 0.4062, 1.0, 0.375, 1.0, 0.375, 0.5, 0.375, 0.5, 0.375, 1.0, 0.3438, 1.0, 0.3438, 0.5, 0.3438, 0.5, 0.3438, 1.0, 0.3125, 1.0, 0.3125, 0.5, 0.3125, 0.5, 0.3125, 1.0, 0.2812, 1.0, 0.2812, 0.5, 0.2812, 0.5, 0.2812, 1.0, 0.25, 1.0, 0.25, 0.5, 0.25, 0.5, 0.25, 1.0, 0.2188, 1.0, 0.2188, 0.5, 0.2188, 0.5, 0.2188, 1.0, 0.1875, 1.0, 0.1875, 0.5, 0.1875, 0.5, 0.1875, 1.0, 0.1562, 1.0, 0.1562, 0.5, 0.1562, 0.5, 0.1562, 1.0, 0.125, 1.0, 0.125, 0.5, 0.125, 0.5, 0.125, 1.0, 0.09375, 1.0, 0.09375, 0.5, 0.09375, 0.5, 0.09375, 1.0, 0.0625, 1.0, 0.0625, 0.5, 0.2516, 0.2579, 0.25, 0.2581, 0.2484, 0.2579, 0.2469, 0.2575, 0.2455, 0.2567, 0.2443, 0.2557, 0.2433, 0.2545, 0.2425, 0.2531, 0.2421, 0.2516, 0.2419, 0.25, 0.2421, 0.2484, 0.2425, 0.2469, 0.2433, 0.2455, 0.2443, 0.2443, 0.2455, 0.2433, 0.2469, 0.2425, 0.2484, 0.2421, 0.25, 0.2419, 0.2516, 0.2421, 0.2531, 0.2425, 0.2545, 0.2433, 0.2557, 0.2443, 0.2567, 0.2455, 0.2575, 0.2469, 0.2579, 0.2484, 0.2581, 0.25, 0.2579, 0.2516, 0.2575, 0.2531, 0.2567, 0.2545, 0.2557, 0.2557, 0.2545, 0.2567, 0.2531, 0.2575, 0.0625, 0.5, 0.0625, 1.0, 0.03125, 1.0, 0.03125, 0.5, 0.03125, 0.5, 0.03125, 1.0, 0.0, 1.0, 0.0, 0.5, 0.75, 0.2748, 0.7548, 0.2743, 0.7595, 0.2729, 0.7638, 0.2706, 0.7675, 0.2675, 0.7706, 0.2638, 0.7729, 0.2595, 0.7743, 0.2548, 0.7748, 0.25, 0.7743, 0.2452, 0.7729, 0.2405, 0.7706, 0.2362, 0.7675, 0.2325, 0.7638, 0.2294, 0.7595, 0.2271, 0.7548, 0.2257, 0.75, 0.2252, 0.7452, 0.2257, 0.7405, 0.2271, 0.7362, 0.2294, 0.7325, 0.2325, 0.7294, 0.2362, 0.7271, 0.2405, 0.7257, 0.2452, 0.7252, 0.25, 0.7257, 0.2548, 0.7271, 0.2595, 0.7294, 0.2638, 0.7325, 0.2675, 0.7362, 0.2706, 0.7405, 0.2729, 0.7452, 0.2743, 0.7783, 0.3923, 0.75, 0.3951, 0.75, 0.49, 0.7968, 0.4854, 0.8055, 0.384, 0.7783, 0.3923, 0.7968, 0.4854, 0.8418, 0.4717, 0.8306, 0.3706, 0.8055, 0.384, 0.8418, 0.4717, 0.8833, 0.4496, 0.8526, 0.3526, 0.8306, 0.3706, 0.8833, 0.4496, 0.9197, 0.4197, 0.8706, 0.3306, 0.8526, 0.3526, 0.9197, 0.4197, 0.9496, 0.3833, 0.884, 0.3055, 0.8706, 0.3306, 0.9496, 0.3833, 0.9717, 0.3418, 0.8923, 0.2783, 0.884, 0.3055, 0.9717, 0.3418, 0.9854, 0.2968, 0.8951, 0.25, 0.8923, 0.2783, 0.9854, 0.2968, 0.99, 0.25, 0.8923, 0.2217, 0.8951, 0.25, 0.99, 0.25, 0.9854, 0.2032, 0.884, 0.1945, 0.8923, 0.2217, 0.9854, 0.2032, 0.9717, 0.1582, 0.8706, 0.1694, 0.884, 0.1945, 0.9717, 0.1582, 0.9496, 0.1167, 0.8526, 0.1474, 0.8706, 0.1694, 0.9496, 0.1167, 0.9197, 0.08029, 0.8306, 0.1294, 0.8526, 0.1474, 0.9197, 0.08029, 0.8833, 0.05045, 0.8055, 0.116, 0.8306, 0.1294, 0.8833, 0.05045, 0.8418, 0.02827, 0.7783, 0.1077, 0.8055, 0.116, 0.8418, 0.02827, 0.7968, 0.01461, 0.75, 0.1049, 0.7783, 0.1077, 0.7968, 0.01461, 0.75, 0.01, 0.7217, 0.1077, 0.75, 0.1049, 0.75, 0.01, 0.7032, 0.01461, 0.6945, 0.116, 0.7217, 0.1077, 0.7032, 0.01461, 0.6582, 0.02827, 0.6694, 0.1294, 0.6945, 0.116, 0.6582, 0.02827, 0.6167, 0.05045, 0.6474, 0.1474, 0.6694, 0.1294, 0.6167, 0.05045, 0.5803, 0.08029, 0.6294, 0.1694, 0.6474, 0.1474, 0.5803, 0.08029, 0.5504, 0.1167, 0.616, 0.1945, 0.6294, 0.1694, 0.5504, 0.1167, 0.5283, 0.1582, 0.6077, 0.2217, 0.616, 0.1945, 0.5283, 0.1582, 0.5146, 0.2032, 0.6049, 0.25, 0.6077, 0.2217, 0.5146, 0.2032, 0.51, 0.25, 0.6077, 0.2783, 0.6049, 0.25, 0.51, 0.25, 0.5146, 0.2968, 0.616, 0.3055, 0.6077, 0.2783, 0.5146, 0.2968, 0.5283, 0.3418, 0.6294, 0.3306, 0.616, 0.3055, 0.5283, 0.3418, 0.5504, 0.3833, 0.6474, 0.3526, 0.6294, 0.3306, 0.5504, 0.3833, 0.5803, 0.4197, 0.6694, 0.3706, 0.6474, 0.3526, 0.5803, 0.4197, 0.6167, 0.4496, 0.6945, 0.384, 0.6694, 0.3706, 0.6167, 0.4496, 0.6582, 0.4717, 0.7217, 0.3923, 0.6945, 0.384, 0.6582, 0.4717, 0.7032, 0.4854, 0.75, 0.3951, 0.7217, 0.3923, 0.7032, 0.4854, 0.75, 0.49, 0.75, 0.3349, 0.7334, 0.3333, 0.7217, 0.3923, 0.75, 0.3951, 0.7334, 0.3333, 0.7175, 0.3285, 0.6945, 0.384, 0.7217, 0.3923, 0.7175, 0.3285, 0.7028, 0.3206, 0.6694, 0.3706, 0.6945, 0.384, 0.7028, 0.3206, 0.6899, 0.3101, 0.6474, 0.3526, 0.6694, 0.3706, 0.6899, 0.3101, 0.6794, 0.2972, 0.6294, 0.3306, 0.6474, 0.3526, 0.6794, 0.2972, 0.6715, 0.2825, 0.616, 0.3055, 0.6294, 0.3306, 0.6715, 0.2825, 0.6667, 0.2666, 0.6077, 0.2783, 0.616, 0.3055, 0.6667, 0.2666, 0.6651, 0.25, 0.6049, 0.25, 0.6077, 0.2783, 0.6651, 0.25, 0.6667, 0.2334, 0.6077, 0.2217, 0.6049, 0.25, 0.6667, 0.2334, 0.6715, 0.2175, 0.616, 0.1945, 0.6077, 0.2217, 0.6715, 0.2175, 0.6794, 0.2028, 0.6294, 0.1694, 0.616, 0.1945, 0.6794, 0.2028, 0.6899, 0.1899, 0.6474, 0.1474, 0.6294, 0.1694, 0.6899, 0.1899, 0.7028, 0.1794, 0.6694, 0.1294, 0.6474, 0.1474, 0.7028, 0.1794, 0.7175, 0.1715, 0.6945, 0.116, 0.6694, 0.1294, 0.7175, 0.1715, 0.7334, 0.1667, 0.7217, 0.1077, 0.6945, 0.116, 0.7334, 0.1667, 0.75, 0.1651, 0.75, 0.1049, 0.7217, 0.1077, 0.75, 0.1651, 0.7666, 0.1667, 0.7783, 0.1077, 0.75, 0.1049, 0.7666, 0.1667, 0.7825, 0.1715, 0.8055, 0.116, 0.7783, 0.1077, 0.7825, 0.1715, 0.7972, 0.1794, 0.8306, 0.1294, 0.8055, 0.116, 0.7972, 0.1794, 0.8101, 0.1899, 0.8526, 0.1474, 0.8306, 0.1294, 0.8101, 0.1899, 0.8206, 0.2028, 0.8706, 0.1694, 0.8526, 0.1474, 0.8206, 0.2028, 0.8285, 0.2175, 0.884, 0.1945, 0.8706, 0.1694, 0.8285, 0.2175, 0.8333, 0.2334, 0.8923, 0.2217, 0.884, 0.1945, 0.8333, 0.2334, 0.8349, 0.25, 0.8951, 0.25, 0.8923, 0.2217, 0.8349, 0.25, 0.8333, 0.2666, 0.8923, 0.2783, 0.8951, 0.25, 0.8333, 0.2666, 0.8285, 0.2825, 0.884, 0.3055, 0.8923, 0.2783, 0.8285, 0.2825, 0.8206, 0.2972, 0.8706, 0.3306, 0.884, 0.3055, 0.8206, 0.2972, 0.8101, 0.3101, 0.8526, 0.3526, 0.8706, 0.3306, 0.8101, 0.3101, 0.7972, 0.3206, 0.8306, 0.3706, 0.8526, 0.3526, 0.7972, 0.3206, 0.7825, 0.3285, 0.8055, 0.384, 0.8306, 0.3706, 0.7825, 0.3285, 0.7666, 0.3333, 0.7783, 0.3923, 0.8055, 0.384, 0.7666, 0.3333, 0.75, 0.3349, 0.75, 0.3951, 0.7783, 0.3923, 0.25, 0.432, 0.2855, 0.4285, 0.2968, 0.4854, 0.25, 0.49, 0.2855, 0.4285, 0.3197, 0.4182, 0.3418, 0.4717, 0.2968, 0.4854, 0.3197, 0.4182, 0.3511, 0.4013, 0.3833, 0.4496, 0.3418, 0.4717, 0.3511, 0.4013, 0.3787, 0.3787, 0.4197, 0.4197, 0.3833, 0.4496, 0.3787, 0.3787, 0.4013, 0.3511, 0.4496, 0.3833, 0.4197, 0.4197, 0.4013, 0.3511, 0.4182, 0.3197, 0.4717, 0.3418, 0.4496, 0.3833, 0.4182, 0.3197, 0.4285, 0.2855, 0.4854, 0.2968, 0.4717, 0.3418, 0.4285, 0.2855, 0.432, 0.25, 0.49, 0.25, 0.4854, 0.2968, 0.432, 0.25, 0.4285, 0.2145, 0.4854, 0.2032, 0.49, 0.25, 0.4285, 0.2145, 0.4182, 0.1803, 0.4717, 0.1582, 0.4854, 0.2032, 0.4182, 0.1803, 0.4013, 0.1489, 0.4496, 0.1167, 0.4717, 0.1582, 0.4013, 0.1489, 0.3787, 0.1213, 0.4197, 0.08029, 0.4496, 0.1167, 0.3787, 0.1213, 0.3511, 0.09865, 0.3833, 0.05045, 0.4197, 0.08029, 0.3511, 0.09865, 0.3197, 0.08183, 0.3418, 0.02827, 0.3833, 0.05045, 0.3197, 0.08183, 0.2855, 0.07147, 0.2968, 0.01461, 0.3418, 0.02827, 0.2855, 0.07147, 0.25, 0.06798, 0.25, 0.01, 0.2968, 0.01461, 0.25, 0.06798, 0.2145, 0.07147, 0.2032, 0.01461, 0.25, 0.01, 0.2145, 0.07147, 0.1803, 0.08183, 0.1582, 0.02827, 0.2032, 0.01461, 0.1803, 0.08183, 0.1489, 0.09865, 0.1167, 0.05045, 0.1582, 0.02827, 0.1489, 0.09865, 0.1213, 0.1213, 0.08029, 0.08029, 0.1167, 0.05045, 0.1213, 0.1213, 0.09865, 0.1489, 0.05045, 0.1167, 0.08029, 0.08029, 0.09865, 0.1489, 0.08183, 0.1803, 0.02827, 0.1582, 0.05045, 0.1167, 0.08183, 0.1803, 0.07147, 0.2145, 0.01461, 0.2032, 0.02827, 0.1582, 0.07147, 0.2145, 0.06798, 0.25, 0.01, 0.25, 0.01461, 0.2032, 0.06798, 0.25, 0.07147, 0.2855, 0.01461, 0.2968, 0.01, 0.25, 0.07147, 0.2855, 0.08183, 0.3197, 0.02827, 0.3418, 0.01461, 0.2968, 0.08183, 0.3197, 0.09865, 0.3511, 0.05045, 0.3833, 0.02827, 0.3418, 0.09865, 0.3511, 0.1213, 0.3787, 0.08029, 0.4197, 0.05045, 0.3833, 0.1213, 0.3787, 0.1489, 0.4013, 0.1167, 0.4496, 0.08029, 0.4197, 0.1489, 0.4013, 0.1803, 0.4182, 0.1582, 0.4717, 0.1167, 0.4496, 0.1803, 0.4182, 0.2145, 0.4285, 0.2032, 0.4854, 0.1582, 0.4717, 0.2145, 0.4285, 0.25, 0.432, 0.25, 0.49, 0.2032, 0.4854, 0.2371, 0.3148, 0.25, 0.3161, 0.25, 0.374, 0.2258, 0.3717, 0.2247, 0.311, 0.2371, 0.3148, 0.2258, 0.3717, 0.2025, 0.3646, 0.2133, 0.3049, 0.2247, 0.311, 0.2025, 0.3646, 0.1811, 0.3531, 0.2033, 0.2967, 0.2133, 0.3049, 0.1811, 0.3531, 0.1623, 0.3377, 0.1951, 0.2867, 0.2033, 0.2967, 0.1623, 0.3377, 0.1469, 0.3189, 0.189, 0.2753, 0.1951, 0.2867, 0.1469, 0.3189, 0.1354, 0.2975, 0.1852, 0.2629, 0.189, 0.2753, 0.1354, 0.2975, 0.1283, 0.2742, 0.1839, 0.25, 0.1852, 0.2629, 0.1283, 0.2742, 0.126, 0.25, 0.1852, 0.2371, 0.1839, 0.25, 0.126, 0.25, 0.1283, 0.2258, 0.189, 0.2247, 0.1852, 0.2371, 0.1283, 0.2258, 0.1354, 0.2025, 0.1951, 0.2133, 0.189, 0.2247, 0.1354, 0.2025, 0.1469, 0.1811, 0.2033, 0.2033, 0.1951, 0.2133, 0.1469, 0.1811, 0.1623, 0.1623, 0.2133, 0.1951, 0.2033, 0.2033, 0.1623, 0.1623, 0.1811, 0.1469, 0.2247, 0.189, 0.2133, 0.1951, 0.1811, 0.1469, 0.2025, 0.1354, 0.2371, 0.1852, 0.2247, 0.189, 0.2025, 0.1354, 0.2258, 0.1283, 0.25, 0.1839, 0.2371, 0.1852, 0.2258, 0.1283, 0.25, 0.126, 0.2629, 0.1852, 0.25, 0.1839, 0.25, 0.126, 0.2742, 0.1283, 0.2753, 0.189, 0.2629, 0.1852, 0.2742, 0.1283, 0.2975, 0.1354, 0.2867, 0.1951, 0.2753, 0.189, 0.2975, 0.1354, 0.3189, 0.1469, 0.2967, 0.2033, 0.2867, 0.1951, 0.3189, 0.1469, 0.3377, 0.1623, 0.3049, 0.2133, 0.2967, 0.2033, 0.3377, 0.1623, 0.3531, 0.1811, 0.311, 0.2247, 0.3049, 0.2133, 0.3531, 0.1811, 0.3646, 0.2025, 0.3148, 0.2371, 0.311, 0.2247, 0.3646, 0.2025, 0.3717, 0.2258, 0.3161, 0.25, 0.3148, 0.2371, 0.3717, 0.2258, 0.374, 0.25, 0.3148, 0.2629, 0.3161, 0.25, 0.374, 0.25, 0.3717, 0.2742, 0.311, 0.2753, 0.3148, 0.2629, 0.3717, 0.2742, 0.3646, 0.2975, 0.3049, 0.2867, 0.311, 0.2753, 0.3646, 0.2975, 0.3531, 0.3189, 0.2967, 0.2967, 0.3049, 0.2867, 0.3531, 0.3189, 0.3377, 0.3377, 0.2867, 0.3049, 0.2967, 0.2967, 0.3377, 0.3377, 0.3189, 0.3531, 0.2753, 0.311, 0.2867, 0.3049, 0.3189, 0.3531, 0.2975, 0.3646, 0.2629, 0.3148, 0.2753, 0.311, 0.2975, 0.3646, 0.2742, 0.3717, 0.25, 0.3161, 0.2629, 0.3148, 0.2742, 0.3717, 0.25, 0.374, 0.2258, 0.3717, 0.25, 0.374, 0.25, 0.432, 0.2145, 0.4285, 0.2025, 0.3646, 0.2258, 0.3717, 0.2145, 0.4285, 0.1803, 0.4182, 0.1811, 0.3531, 0.2025, 0.3646, 0.1803, 0.4182, 0.1489, 0.4013, 0.1623, 0.3377, 0.1811, 0.3531, 0.1489, 0.4013, 0.1213, 0.3787, 0.1469, 0.3189, 0.1623, 0.3377, 0.1213, 0.3787, 0.09865, 0.3511, 0.1354, 0.2975, 0.1469, 0.3189, 0.09865, 0.3511, 0.08183, 0.3197, 0.1283, 0.2742, 0.1354, 0.2975, 0.08183, 0.3197, 0.07147, 0.2855, 0.126, 0.25, 0.1283, 0.2742, 0.07147, 0.2855, 0.06798, 0.25, 0.1283, 0.2258, 0.126, 0.25, 0.06798, 0.25, 0.07147, 0.2145, 0.1354, 0.2025, 0.1283, 0.2258, 0.07147, 0.2145, 0.08183, 0.1803, 0.1469, 0.1811, 0.1354, 0.2025, 0.08183, 0.1803, 0.09865, 0.1489, 0.1623, 0.1623, 0.1469, 0.1811, 0.09865, 0.1489, 0.1213, 0.1213, 0.1811, 0.1469, 0.1623, 0.1623, 0.1213, 0.1213, 0.1489, 0.09865, 0.2025, 0.1354, 0.1811, 0.1469, 0.1489, 0.09865, 0.1803, 0.08183, 0.2258, 0.1283, 0.2025, 0.1354, 0.1803, 0.08183, 0.2145, 0.07147, 0.25, 0.126, 0.2258, 0.1283, 0.2145, 0.07147, 0.25, 0.06798, 0.2742, 0.1283, 0.25, 0.126, 0.25, 0.06798, 0.2855, 0.07147, 0.2975, 0.1354, 0.2742, 0.1283, 0.2855, 0.07147, 0.3197, 0.08183, 0.3189, 0.1469, 0.2975, 0.1354, 0.3197, 0.08183, 0.3511, 0.09865, 0.3377, 0.1623, 0.3189, 0.1469, 0.3511, 0.09865, 0.3787, 0.1213, 0.3531, 0.1811, 0.3377, 0.1623, 0.3787, 0.1213, 0.4013, 0.1489, 0.3646, 0.2025, 0.3531, 0.1811, 0.4013, 0.1489, 0.4182, 0.1803, 0.3717, 0.2258, 0.3646, 0.2025, 0.4182, 0.1803, 0.4285, 0.2145, 0.374, 0.25, 0.3717, 0.2258, 0.4285, 0.2145, 0.432, 0.25, 0.3717, 0.2742, 0.374, 0.25, 0.432, 0.25, 0.4285, 0.2855, 0.3646, 0.2975, 0.3717, 0.2742, 0.4285, 0.2855, 0.4182, 0.3197, 0.3531, 0.3189, 0.3646, 0.2975, 0.4182, 0.3197, 0.4013, 0.3511, 0.3377, 0.3377, 0.3531, 0.3189, 0.4013, 0.3511, 0.3787, 0.3787, 0.3189, 0.3531, 0.3377, 0.3377, 0.3787, 0.3787, 0.3511, 0.4013, 0.2975, 0.3646, 0.3189, 0.3531, 0.3511, 0.4013, 0.3197, 0.4182, 0.2742, 0.3717, 0.2975, 0.3646, 0.3197, 0.4182, 0.2855, 0.4285, 0.25, 0.374, 0.2742, 0.3717, 0.2855, 0.4285, 0.25, 0.432, 0.25, 0.2871, 0.2572, 0.2864, 0.2629, 0.3148, 0.25, 0.3161, 0.2572, 0.2864, 0.2642, 0.2843, 0.2753, 0.311, 0.2629, 0.3148, 0.2642, 0.2843, 0.2706, 0.2808, 0.2867, 0.3049, 0.2753, 0.311, 0.2706, 0.2808, 0.2762, 0.2762, 0.2967, 0.2967, 0.2867, 0.3049, 0.2762, 0.2762, 0.2808, 0.2706, 0.3049, 0.2867, 0.2967, 0.2967, 0.2808, 0.2706, 0.2843, 0.2642, 0.311, 0.2753, 0.3049, 0.2867, 0.2843, 0.2642, 0.2864, 0.2572, 0.3148, 0.2629, 0.311, 0.2753, 0.2864, 0.2572, 0.2871, 0.25, 0.3161, 0.25, 0.3148, 0.2629, 0.2871, 0.25, 0.2864, 0.2428, 0.3148, 0.2371, 0.3161, 0.25, 0.2864, 0.2428, 0.2843, 0.2358, 0.311, 0.2247, 0.3148, 0.2371, 0.2843, 0.2358, 0.2808, 0.2294, 0.3049, 0.2133, 0.311, 0.2247, 0.2808, 0.2294, 0.2762, 0.2238, 0.2967, 0.2033, 0.3049, 0.2133, 0.2762, 0.2238, 0.2706, 0.2192, 0.2867, 0.1951, 0.2967, 0.2033, 0.2706, 0.2192, 0.2642, 0.2157, 0.2753, 0.189, 0.2867, 0.1951, 0.2642, 0.2157, 0.2572, 0.2136, 0.2629, 0.1852, 0.2753, 0.189, 0.2572, 0.2136, 0.25, 0.2129, 0.25, 0.1839, 0.2629, 0.1852, 0.25, 0.2129, 0.2428, 0.2136, 0.2371, 0.1852, 0.25, 0.1839, 0.2428, 0.2136, 0.2358, 0.2157, 0.2247, 0.189, 0.2371, 0.1852, 0.2358, 0.2157, 0.2294, 0.2192, 0.2133, 0.1951, 0.2247, 0.189, 0.2294, 0.2192, 0.2238, 0.2238, 0.2033, 0.2033, 0.2133, 0.1951, 0.2238, 0.2238, 0.2192, 0.2294, 0.1951, 0.2133, 0.2033, 0.2033, 0.2192, 0.2294, 0.2157, 0.2358, 0.189, 0.2247, 0.1951, 0.2133, 0.2157, 0.2358, 0.2136, 0.2428, 0.1852, 0.2371, 0.189, 0.2247, 0.2136, 0.2428, 0.2129, 0.25, 0.1839, 0.25, 0.1852, 0.2371, 0.2129, 0.25, 0.2136, 0.2572, 0.1852, 0.2629, 0.1839, 0.25, 0.2136, 0.2572, 0.2157, 0.2642, 0.189, 0.2753, 0.1852, 0.2629, 0.2157, 0.2642, 0.2192, 0.2706, 0.1951, 0.2867, 0.189, 0.2753, 0.2192, 0.2706, 0.2238, 0.2762, 0.2033, 0.2967, 0.1951, 0.2867, 0.2238, 0.2762, 0.2294, 0.2808, 0.2133, 0.3049, 0.2033, 0.2967, 0.2294, 0.2808, 0.2358, 0.2843, 0.2247, 0.311, 0.2133, 0.3049, 0.2358, 0.2843, 0.2428, 0.2864, 0.2371, 0.3148, 0.2247, 0.311, 0.2428, 0.2864, 0.25, 0.2871, 0.25, 0.3161, 0.2371, 0.3148, 0.7548, 0.2743, 0.75, 0.2748, 0.75, 0.3349, 0.7666, 0.3333, 0.7595, 0.2729, 0.7548, 0.2743, 0.7666, 0.3333, 0.7825, 0.3285, 0.7638, 0.2706, 0.7595, 0.2729, 0.7825, 0.3285, 0.7972, 0.3206, 0.7675, 0.2675, 0.7638, 0.2706, 0.7972, 0.3206, 0.8101, 0.3101, 0.7706, 0.2638, 0.7675, 0.2675, 0.8101, 0.3101, 0.8206, 0.2972, 0.7729, 0.2595, 0.7706, 0.2638, 0.8206, 0.2972, 0.8285, 0.2825, 0.7743, 0.2548, 0.7729, 0.2595, 0.8285, 0.2825, 0.8333, 0.2666, 0.7748, 0.25, 0.7743, 0.2548, 0.8333, 0.2666, 0.8349, 0.25, 0.7743, 0.2452, 0.7748, 0.25, 0.8349, 0.25, 0.8333, 0.2334, 0.7729, 0.2405, 0.7743, 0.2452, 0.8333, 0.2334, 0.8285, 0.2175, 0.7706, 0.2362, 0.7729, 0.2405, 0.8285, 0.2175, 0.8206, 0.2028, 0.7675, 0.2325, 0.7706, 0.2362, 0.8206, 0.2028, 0.8101, 0.1899, 0.7638, 0.2294, 0.7675, 0.2325, 0.8101, 0.1899, 0.7972, 0.1794, 0.7595, 0.2271, 0.7638, 0.2294, 0.7972, 0.1794, 0.7825, 0.1715, 0.7548, 0.2257, 0.7595, 0.2271, 0.7825, 0.1715, 0.7666, 0.1667, 0.75, 0.2252, 0.7548, 0.2257, 0.7666, 0.1667, 0.75, 0.1651, 0.7452, 0.2257, 0.75, 0.2252, 0.75, 0.1651, 0.7334, 0.1667, 0.7405, 0.2271, 0.7452, 0.2257, 0.7334, 0.1667, 0.7175, 0.1715, 0.7362, 0.2294, 0.7405, 0.2271, 0.7175, 0.1715, 0.7028, 0.1794, 0.7325, 0.2325, 0.7362, 0.2294, 0.7028, 0.1794, 0.6899, 0.1899, 0.7294, 0.2362, 0.7325, 0.2325, 0.6899, 0.1899, 0.6794, 0.2028, 0.7271, 0.2405, 0.7294, 0.2362, 0.6794, 0.2028, 0.6715, 0.2175, 0.7257, 0.2452, 0.7271, 0.2405, 0.6715, 0.2175, 0.6667, 0.2334, 0.7252, 0.25, 0.7257, 0.2452, 0.6667, 0.2334, 0.6651, 0.25, 0.7257, 0.2548, 0.7252, 0.25, 0.6651, 0.25, 0.6667, 0.2666, 0.7271, 0.2595, 0.7257, 0.2548, 0.6667, 0.2666, 0.6715, 0.2825, 0.7294, 0.2638, 0.7271, 0.2595, 0.6715, 0.2825, 0.6794, 0.2972, 0.7325, 0.2675, 0.7294, 0.2638, 0.6794, 0.2972, 0.6899, 0.3101, 0.7362, 0.2706, 0.7325, 0.2675, 0.6899, 0.3101, 0.7028, 0.3206, 0.7405, 0.2729, 0.7362, 0.2706, 0.7028, 0.3206, 0.7175, 0.3285, 0.7452, 0.2743, 0.7405, 0.2729, 0.7175, 0.3285, 0.7334, 0.3333, 0.75, 0.2748, 0.7452, 0.2743, 0.7334, 0.3333, 0.75, 0.3349, 0.2484, 0.2579, 0.25, 0.2581, 0.25, 0.2871, 0.2428, 0.2864, 0.2469, 0.2575, 0.2484, 0.2579, 0.2428, 0.2864, 0.2358, 0.2843, 0.2455, 0.2567, 0.2469, 0.2575, 0.2358, 0.2843, 0.2294, 0.2808, 0.2443, 0.2557, 0.2455, 0.2567, 0.2294, 0.2808, 0.2238, 0.2762, 0.2433, 0.2545, 0.2443, 0.2557, 0.2238, 0.2762, 0.2192, 0.2706, 0.2425, 0.2531, 0.2433, 0.2545, 0.2192, 0.2706, 0.2157, 0.2642, 0.2421, 0.2516, 0.2425, 0.2531, 0.2157, 0.2642, 0.2136, 0.2572, 0.2419, 0.25, 0.2421, 0.2516, 0.2136, 0.2572, 0.2129, 0.25, 0.2421, 0.2484, 0.2419, 0.25, 0.2129, 0.25, 0.2136, 0.2428, 0.2425, 0.2469, 0.2421, 0.2484, 0.2136, 0.2428, 0.2157, 0.2358, 0.2433, 0.2455, 0.2425, 0.2469, 0.2157, 0.2358, 0.2192, 0.2294, 0.2443, 0.2443, 0.2433, 0.2455, 0.2192, 0.2294, 0.2238, 0.2238, 0.2455, 0.2433, 0.2443, 0.2443, 0.2238, 0.2238, 0.2294, 0.2192, 0.2469, 0.2425, 0.2455, 0.2433, 0.2294, 0.2192, 0.2358, 0.2157, 0.2484, 0.2421, 0.2469, 0.2425, 0.2358, 0.2157, 0.2428, 0.2136, 0.25, 0.2419, 0.2484, 0.2421, 0.2428, 0.2136, 0.25, 0.2129, 0.2516, 0.2421, 0.25, 0.2419, 0.25, 0.2129, 0.2572, 0.2136, 0.2531, 0.2425, 0.2516, 0.2421, 0.2572, 0.2136, 0.2642, 0.2157, 0.2545, 0.2433, 0.2531, 0.2425, 0.2642, 0.2157, 0.2706, 0.2192, 0.2557, 0.2443, 0.2545, 0.2433, 0.2706, 0.2192, 0.2762, 0.2238, 0.2567, 0.2455, 0.2557, 0.2443, 0.2762, 0.2238, 0.2808, 0.2294, 0.2575, 0.2469, 0.2567, 0.2455, 0.2808, 0.2294, 0.2843, 0.2358, 0.2579, 0.2484, 0.2575, 0.2469, 0.2843, 0.2358, 0.2864, 0.2428, 0.2581, 0.25, 0.2579, 0.2484, 0.2864, 0.2428, 0.2871, 0.25, 0.2579, 0.2516, 0.2581, 0.25, 0.2871, 0.25, 0.2864, 0.2572, 0.2575, 0.2531, 0.2579, 0.2516, 0.2864, 0.2572, 0.2843, 0.2642, 0.2567, 0.2545, 0.2575, 0.2531, 0.2843, 0.2642, 0.2808, 0.2706, 0.2557, 0.2557, 0.2567, 0.2545, 0.2808, 0.2706, 0.2762, 0.2762, 0.2545, 0.2567, 0.2557, 0.2557, 0.2762, 0.2762, 0.2706, 0.2808, 0.2531, 0.2575, 0.2545, 0.2567, 0.2706, 0.2808, 0.2642, 0.2843, 0.2516, 0.2579, 0.2531, 0.2575, 0.2642, 0.2843, 0.2572, 0.2864, 0.25, 0.2581, 0.2516, 0.2579, 0.2572, 0.2864, 0.25, 0.2871])
me_cylinder_002.materials.append(mat_plasticblue)
me_cylinder_002.use_remesh_fix_poles = True
me_cylinder_002.use_remesh_preserve_attributes = False
me_cylinder_002.use_mirror_vertex_groups = False
me_cylinder_002.update()
me_cylinder = bpy.data.meshes.new('Cylinder')
me_cylinder.from_pydata([(8.387e-09, 0.9294, -1.0), (0.0, 1.0, 1.0), (0.1813, 0.9115, -1.0), (0.1951, 0.9808, 1.0), (0.3557, 0.8586, -1.0), (0.3827, 0.9239, 1.0), (0.5163, 0.7727, -1.0), (0.5556, 0.8315, 1.0), (0.6572, 0.6572, -1.0), (0.7071, 0.7071, 1.0), (0.7727, 0.5163, -1.0), (0.8315, 0.5556, 1.0), (0.8586, 0.3557, -1.0), (0.9239, 0.3827, 1.0), (0.9115, 0.1813, -1.0), (0.9808, 0.1951, 1.0), (0.9294, 9.029e-08, -1.0), (1.0, 7.55e-08, 1.0), (0.9115, -0.1813, -1.0), (0.9808, -0.1951, 1.0), (0.8586, -0.3557, -1.0), (0.9239, -0.3827, 1.0), (0.7727, -0.5163, -1.0), (0.8315, -0.5556, 1.0), (0.6572, -0.6572, -1.0), (0.7071, -0.7071, 1.0), (0.5163, -0.7727, -1.0), (0.5556, -0.8315, 1.0), (0.3557, -0.8586, -1.0), (0.3827, -0.9239, 1.0), (0.1813, -0.9115, -1.0), (0.1951, -0.9808, 1.0), (-2.944e-07, -0.9294, -1.0), (-3.258e-07, -1.0, 1.0), (-0.1813, -0.9115, -1.0), (-0.1951, -0.9808, 1.0), (-0.3557, -0.8586, -1.0), (-0.3827, -0.9239, 1.0), (-0.5163, -0.7727, -1.0), (-0.5556, -0.8315, 1.0), (-0.6572, -0.6572, -1.0), (-0.7071, -0.7071, 1.0), (-0.7727, -0.5163, -1.0), (-0.8315, -0.5556, 1.0), (-0.8586, -0.3557, -1.0), (-0.9239, -0.3827, 1.0), (-0.9115, -0.1813, -1.0), (-0.9808, -0.1951, 1.0), (-0.9294, 9.175e-07, -1.0), (-1.0, 9.656e-07, 1.0), (-0.9115, 0.1813, -1.0), (-0.9808, 0.1951, 1.0), (-0.8586, 0.3557, -1.0), (-0.9239, 0.3827, 1.0), (-0.7727, 0.5163, -1.0), (-0.8315, 0.5556, 1.0), (-0.6572, 0.6572, -1.0), (-0.7071, 0.7071, 1.0), (-0.5163, 0.7727, -1.0), (-0.5556, 0.8315, 1.0), (-0.3557, 0.8586, -1.0), (-0.3827, 0.9239, 1.0), (-0.1813, 0.9115, -1.0), (-0.1951, 0.9808, 1.0)], [], [(0, 1, 3, 2), (2, 3, 5, 4), (4, 5, 7, 6), (6, 7, 9, 8), (8, 9, 11, 10), (10, 11, 13, 12), (12, 13, 15, 14), (14, 15, 17, 16), (16, 17, 19, 18), (18, 19, 21, 20), (20, 21, 23, 22), (22, 23, 25, 24), (24, 25, 27, 26), (26, 27, 29, 28), (28, 29, 31, 30), (30, 31, 33, 32), (32, 33, 35, 34), (34, 35, 37, 36), (36, 37, 39, 38), (38, 39, 41, 40), (40, 41, 43, 42), (42, 43, 45, 44), (44, 45, 47, 46), (46, 47, 49, 48), (48, 49, 51, 50), (50, 51, 53, 52), (52, 53, 55, 54), (54, 55, 57, 56), (56, 57, 59, 58), (58, 59, 61, 60), (3, 1, 63, 61, 59, 57, 55, 53, 51, 49, 47, 45, 43, 41, 39, 37, 35, 33, 31, 29, 27, 25, 23, 21, 19, 17, 15, 13, 11, 9, 7, 5), (60, 61, 63, 62), (62, 63, 1, 0), (0, 2, 4, 6, 8, 10, 12, 14, 16, 18, 20, 22, 24, 26, 28, 30, 32, 34, 36, 38, 40, 42, 44, 46, 48, 50, 52, 54, 56, 58, 60, 62)])
_uv = me_cylinder.uv_layers.new(name='UVMap')
_uv.uv.foreach_set('vector', [1.0, 0.5, 1.0, 1.0, 0.9688, 1.0, 0.9688, 0.5, 0.9688, 0.5, 0.9688, 1.0, 0.9375, 1.0, 0.9375, 0.5, 0.9375, 0.5, 0.9375, 1.0, 0.9062, 1.0, 0.9062, 0.5, 0.9062, 0.5, 0.9062, 1.0, 0.875, 1.0, 0.875, 0.5, 0.875, 0.5, 0.875, 1.0, 0.8438, 1.0, 0.8438, 0.5, 0.8438, 0.5, 0.8438, 1.0, 0.8125, 1.0, 0.8125, 0.5, 0.8125, 0.5, 0.8125, 1.0, 0.7812, 1.0, 0.7812, 0.5, 0.7812, 0.5, 0.7812, 1.0, 0.75, 1.0, 0.75, 0.5, 0.75, 0.5, 0.75, 1.0, 0.7188, 1.0, 0.7188, 0.5, 0.7188, 0.5, 0.7188, 1.0, 0.6875, 1.0, 0.6875, 0.5, 0.6875, 0.5, 0.6875, 1.0, 0.6562, 1.0, 0.6562, 0.5, 0.6562, 0.5, 0.6562, 1.0, 0.625, 1.0, 0.625, 0.5, 0.625, 0.5, 0.625, 1.0, 0.5938, 1.0, 0.5938, 0.5, 0.5938, 0.5, 0.5938, 1.0, 0.5625, 1.0, 0.5625, 0.5, 0.5625, 0.5, 0.5625, 1.0, 0.5312, 1.0, 0.5312, 0.5, 0.5312, 0.5, 0.5312, 1.0, 0.5, 1.0, 0.5, 0.5, 0.5, 0.5, 0.5, 1.0, 0.4688, 1.0, 0.4688, 0.5, 0.4688, 0.5, 0.4688, 1.0, 0.4375, 1.0, 0.4375, 0.5, 0.4375, 0.5, 0.4375, 1.0, 0.4062, 1.0, 0.4062, 0.5, 0.4062, 0.5, 0.4062, 1.0, 0.375, 1.0, 0.375, 0.5, 0.375, 0.5, 0.375, 1.0, 0.3438, 1.0, 0.3438, 0.5, 0.3438, 0.5, 0.3438, 1.0, 0.3125, 1.0, 0.3125, 0.5, 0.3125, 0.5, 0.3125, 1.0, 0.2812, 1.0, 0.2812, 0.5, 0.2812, 0.5, 0.2812, 1.0, 0.25, 1.0, 0.25, 0.5, 0.25, 0.5, 0.25, 1.0, 0.2188, 1.0, 0.2188, 0.5, 0.2188, 0.5, 0.2188, 1.0, 0.1875, 1.0, 0.1875, 0.5, 0.1875, 0.5, 0.1875, 1.0, 0.1562, 1.0, 0.1562, 0.5, 0.1562, 0.5, 0.1562, 1.0, 0.125, 1.0, 0.125, 0.5, 0.125, 0.5, 0.125, 1.0, 0.09375, 1.0, 0.09375, 0.5, 0.09375, 0.5, 0.09375, 1.0, 0.0625, 1.0, 0.0625, 0.5, 0.2968, 0.4854, 0.25, 0.49, 0.2032, 0.4854, 0.1582, 0.4717, 0.1167, 0.4496, 0.08029, 0.4197, 0.05045, 0.3833, 0.02827, 0.3418, 0.01461, 0.2968, 0.01, 0.25, 0.01461, 0.2032, 0.02827, 0.1582, 0.05045, 0.1167, 0.08029, 0.08029, 0.1167, 0.05045, 0.1582, 0.02827, 0.2032, 0.01461, 0.25, 0.01, 0.2968, 0.01461, 0.3418, 0.02827, 0.3833, 0.05045, 0.4197, 0.08029, 0.4496, 0.1167, 0.4717, 0.1582, 0.4854, 0.2032, 0.49, 0.25, 0.4854, 0.2968, 0.4717, 0.3418, 0.4496, 0.3833, 0.4197, 0.4197, 0.3833, 0.4496, 0.3418, 0.4717, 0.0625, 0.5, 0.0625, 1.0, 0.03125, 1.0, 0.03125, 0.5, 0.03125, 0.5, 0.03125, 1.0, 0.0, 1.0, 0.0, 0.5, 0.75, 0.49, 0.7968, 0.4854, 0.8418, 0.4717, 0.8833, 0.4496, 0.9197, 0.4197, 0.9496, 0.3833, 0.9717, 0.3418, 0.9854, 0.2968, 0.99, 0.25, 0.9854, 0.2032, 0.9717, 0.1582, 0.9496, 0.1167, 0.9197, 0.08029, 0.8833, 0.05045, 0.8418, 0.02827, 0.7968, 0.01461, 0.75, 0.01, 0.7032, 0.01461, 0.6582, 0.02827, 0.6167, 0.05045, 0.5803, 0.08029, 0.5504, 0.1167, 0.5283, 0.1582, 0.5146, 0.2032, 0.51, 0.25, 0.5146, 0.2968, 0.5283, 0.3418, 0.5504, 0.3833, 0.5803, 0.4197, 0.6167, 0.4496, 0.6582, 0.4717, 0.7032, 0.4854])
me_cylinder.materials.append(mat_plasticblue)
me_cylinder.use_remesh_fix_poles = True
me_cylinder.use_remesh_preserve_attributes = False
me_cylinder.use_mirror_vertex_groups = False
me_cylinder.update()

# ---- objects
ob_cylinder = bpy.data.objects.new('Cylinder', me_cylinder_001)
ob_cylinder_001 = bpy.data.objects.new('Cylinder.001', me_cylinder_002)
ob_base = bpy.data.objects.new('Base', me_cylinder)

# ---- transforms, parenting, visibility, modifiers, constraints
ob_cylinder.location = (0.0, 0.0, 2.0)
ob_cylinder.lineart.crease_threshold = 0.0
ob_cylinder_001.location = (0.0, 0.0, 3.11)
ob_cylinder_001.scale = (1.0, 1.0, 0.4)
ob_cylinder_001.lineart.crease_threshold = 0.0
ob_base.location = (0.0, 0.0, 0.4)
ob_base.scale = (1.0, 1.0, 0.4)
ob_base.lineart.crease_threshold = 0.0

# ---- collection membership
col_collection.objects.link(ob_cylinder)
col_collection.objects.link(ob_cylinder_001)
col_lamp.objects.link(ob_base)

# ---- scene / render settings (as saved in the file)
scene.frame_start = 1; scene.frame_end = 250; scene.frame_set(1)
scene.render.engine = 'CYCLES'
scene.cycles.use_denoising = False
scene.cycles.samples = 128
scene.cycles.sampling_pattern = 'TABULATED_SOBOL'
scene.cycles.use_adaptive_sampling = False
scene.cycles.use_light_tree = False
scene.view_settings.view_transform = 'Filmic'
bpy.context.view_layer.update()

# ---- added for rendering (the .blend has no active camera and no usable light): camera, sun
cam_auto = bpy.data.cameras.new('AutoCamera')
cam_auto.lens = 50.0
cam_auto.sensor_width = 36.0
cam_auto.clip_end = 1000.0
ob_auto_camera = bpy.data.objects.new('AutoCamera', cam_auto)
scene.collection.objects.link(ob_auto_camera)
ob_auto_camera.location = (5.16845, -6.20214, 5.9804)
ob_auto_camera.rotation_euler = (1.09748, -7.21219e-08, 0.694738)
scene.camera = ob_auto_camera
light_auto_sun = bpy.data.lights.new('AutoSun', 'SUN')
light_auto_sun.energy = 3.0
light_auto_sun.angle = 0.0523599
ob_auto_sun = bpy.data.objects.new('AutoSun', light_auto_sun)
scene.collection.objects.link(ob_auto_sun)
ob_auto_sun.rotation_euler = (0.872665, 0.174533, 0.523599)
bpy.context.view_layer.update()
